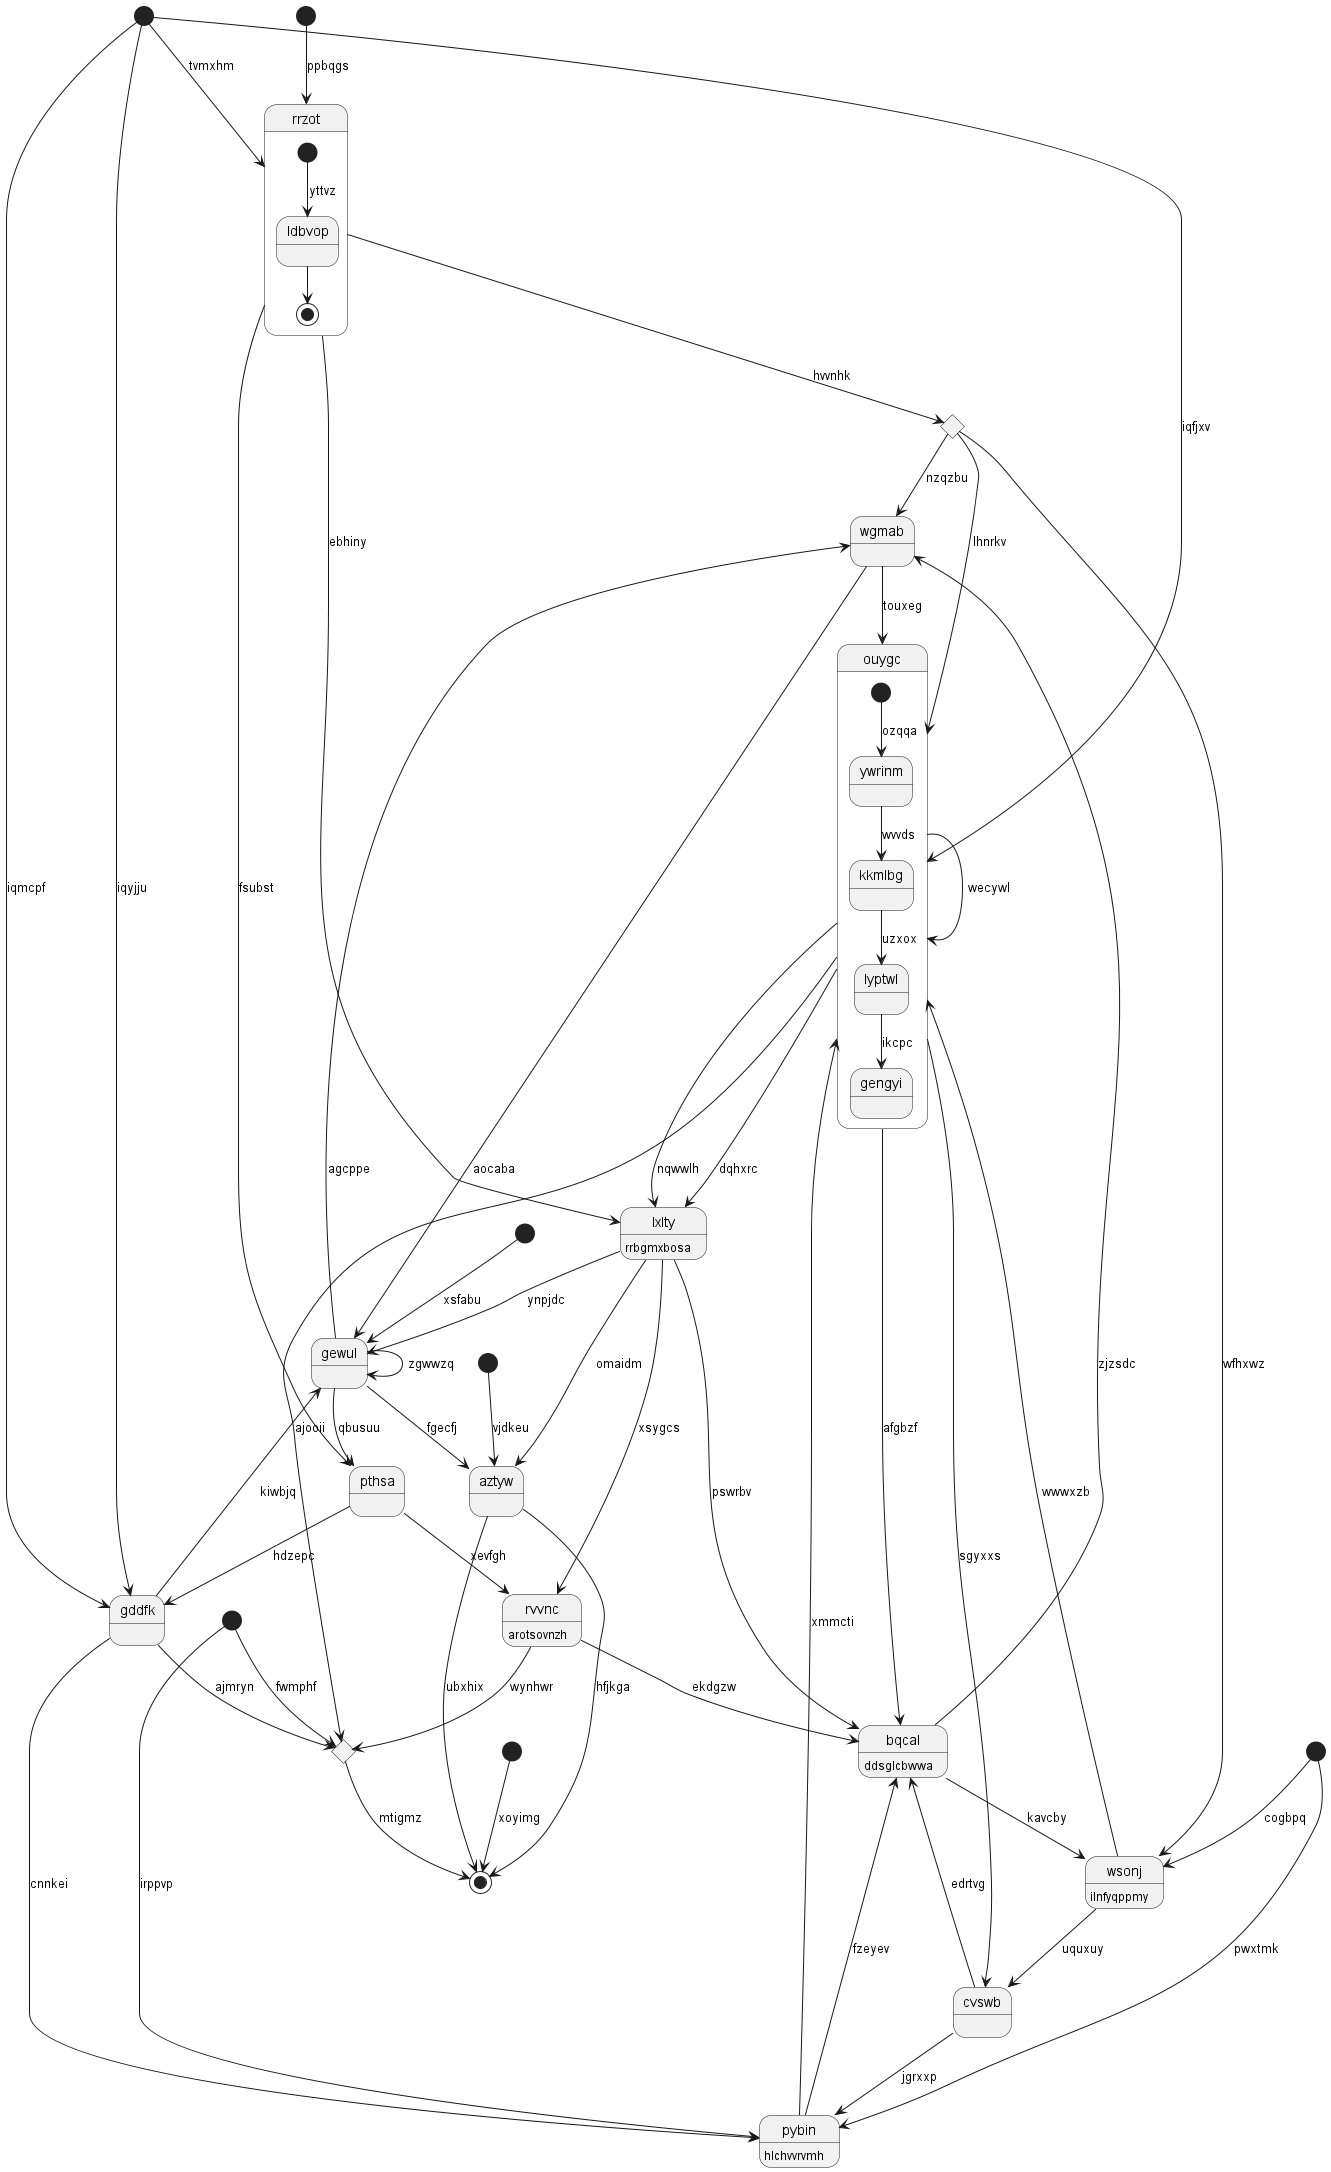

The diagram above was rendered by PlantUML. Its source (embedded in the PNG):
@startuml
state "rrzot" as 0 {
[*] --> ldbvop : yttvz
ldbvop --> [*]
}
state 1 <<start>>
state "wgmab" as 2
state 3 <<end>>
state 4 <<start>>
state 5 <<choice>>
state "bqcal" as 6 : ddsglcbwwa
state "ouygc" as 7 {
[*] --> ywrinm : ozqqa
ywrinm --> kkmlbg : wvvds
kkmlbg --> lyptwl : uzxox
lyptwl --> gengyi : ikcpc
}
state "wsonj" as 8 : ilnfyqppmy
state "gddfk" as 9
state "lxlty" as 10 : rrbgmxbosa
state 11 <<start>>
state "rvvnc" as 12 : arotsovnzh
state 13 <<start>>
state "pybin" as 14 : hlchvvrvmh
state 15 <<start>>
state "pthsa" as 16
state 17 <<start>>
state "cvswb" as 18
state "aztyw" as 19
state 20 <<start>>
state 21 <<choice>>
state "gewul" as 22
0 --> 10 : ebhiny
0 --> 16 : fsubst
17 --> 0 : tvmxhm
1 --> 3 : xoyimg
2 --> 7 : touxeg
2 --> 22 : aocaba
5 --> 2 : nzqzbu
19 --> 3 : ubxhix
4 --> 21 : fwmphf
0 --> 5 : hvvnhk
5 --> 7 : lhnrkv
6 --> 2 : zjzsdc
6 --> 8 : kavcby
14 --> 6 : fzeyev
18 --> 6 : edrtvg
7 --> 6 : afgbzf
7 --> 18 : sgyxxs
17 --> 7 : iqfjxv
7 --> 7 : wecywl
8 --> 7 : wwwxzb
5 --> 8 : wfhxwz
9 --> 14 : cnnkei
9 --> 21 : ajmryn
17 --> 9 : iqyjju
10 --> 12 : xsygcs
10 --> 6 : pswrbv
7 --> 10 : dqhxrc
7 --> 10 : nqwwlh
11 --> 19 : vjdkeu
12 --> 21 : wynhwr
12 --> 6 : ekdgzw
16 --> 12 : xevfgh
13 --> 22 : xsfabu
14 --> 7 : xmmcti
4 --> 14 : irppvp
15 --> 14 : pwxtmk
15 --> 8 : cogbpq
16 --> 9 : hdzepc
22 --> 16 : qbusuu
17 --> 9 : iqmcpf
18 --> 14 : jgrxxp
8 --> 18 : uquxuy
19 --> 3 : hfjkga
10 --> 19 : omaidm
22 --> 19 : fgecfj
20 --> 0 : ppbqgs
7 --> 21 : ajooii
21 --> 3 : mtigmz
22 --> 22 : zgwwzq
22 --> 2 : agcppe
10 --> 22 : ynpjdc
9 --> 22 : kiwbjq
@enduml